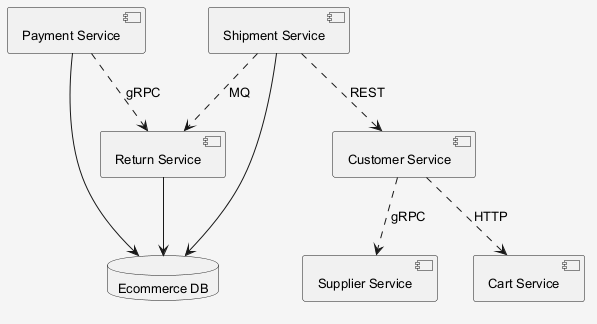

The diagram above was rendered by PlantUML. Its source (embedded in the PNG):
@startuml
skinparam shadowing false
skinparam backgroundColor #F5F5F5
skinparam defaultFontSize 13
component "Payment Service" as C_PaymentService
component "Supplier Service" as C_SupplierService
component "Cart Service" as C_CartService
component "Return Service" as C_ReturnService
component "Customer Service" as C_CustomerService
component "Shipment Service" as C_ShipmentService
database "Ecommerce DB" as DB_ecommerce
C_PaymentService --> DB_ecommerce
C_ReturnService --> DB_ecommerce
C_ShipmentService --> DB_ecommerce
C_CustomerService ..> C_SupplierService : gRPC
C_CustomerService ..> C_CartService : HTTP
C_ShipmentService ..> C_ReturnService : MQ
C_PaymentService ..> C_ReturnService : gRPC
C_ShipmentService ..> C_CustomerService : REST
@enduml